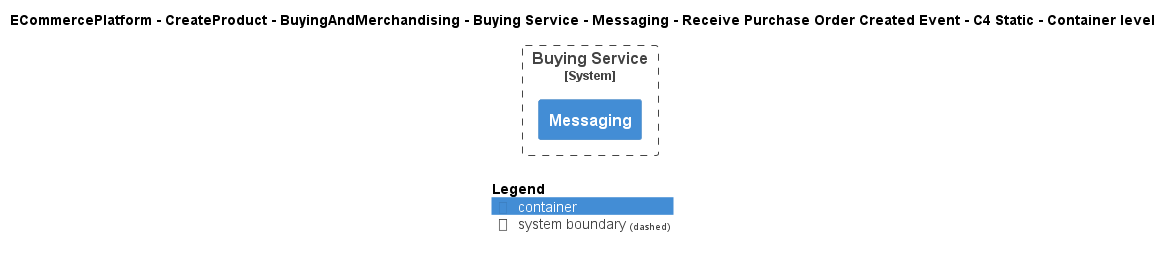

The diagram above was rendered by PlantUML. Its source (embedded in the PNG):
@startuml
!include ..\..\..\..\..\..\..\..\..\.c4s\C4_Container.puml

AddElementTag("c4interflow:lifecycle:new", $bgColor=green, $fontColor=#ffffff, $borderColor=green, $shadowing="False")
AddElementTag("c4interflow:lifecycle:changed", $bgColor=orange, $fontColor=#ffffff, $borderColor=orange, $shadowing="False")
AddElementTag("c4interflow:lifecycle:removed", $bgColor=red, $fontColor=#ffffff, $borderColor=red, $shadowing="False")

AddRelTag("c4interflow:lifecycle:new", $textColor=green, $lineColor=green)
AddRelTag("c4interflow:lifecycle:changed", $textColor=orange, $lineColor=orange)
AddRelTag("c4interflow:lifecycle:removed", $textColor=red, $lineColor=red)

SHOW_PERSON_PORTRAIT()
LAYOUT_TOP_DOWN()

skinparam linetype polyline

title ECommercePlatform - CreateProduct - BuyingAndMerchandising - Buying Service - Messaging - Receive Purchase Order Created Event - C4 Static - Container level


System_Boundary(ECommercePlatform.CreateProduct.BuyingAndMerchandising.SoftwareSystems.BuyingService, "Buying Service") {
    Container(ECommercePlatform.CreateProduct.BuyingAndMerchandising.SoftwareSystems.BuyingService.Containers.Messaging, "Messaging", "", "")
}



SHOW_LEGEND()
@enduml